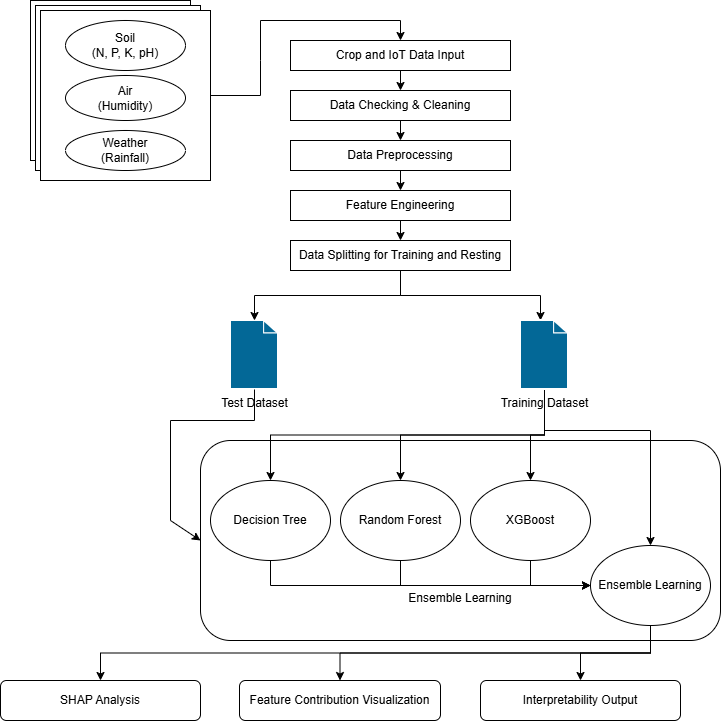

The diagram above was exported from draw.io. Its source (the exported page's mxGraphModel, read from the mxfile embedded in the PNG):
<mxGraphModel dx="1042" dy="527" grid="1" gridSize="10" guides="1" tooltips="1" connect="1" arrows="1" fold="1" page="1" pageScale="1" pageWidth="827" pageHeight="1169" math="0" shadow="0">
  <root>
    <mxCell id="0" />
    <mxCell id="1" parent="0" />
    <mxCell id="E7UQe4UARcfsDJaf4InO-1" parent="1" style="whiteSpace=wrap;html=1;aspect=fixed;" value="" vertex="1">
      <mxGeometry height="160" width="160" x="110" y="40" as="geometry" />
    </mxCell>
    <mxCell id="E7UQe4UARcfsDJaf4InO-2" parent="1" style="whiteSpace=wrap;html=1;aspect=fixed;" value="" vertex="1">
      <mxGeometry height="165" width="165" x="115" y="45" as="geometry" />
    </mxCell>
    <mxCell id="E7UQe4UARcfsDJaf4InO-3" parent="1" style="whiteSpace=wrap;html=1;aspect=fixed;" value="" vertex="1">
      <mxGeometry height="170" width="170" x="120" y="50" as="geometry" />
    </mxCell>
    <mxCell id="E7UQe4UARcfsDJaf4InO-4" parent="1" style="ellipse;whiteSpace=wrap;html=1;" value="Soil&lt;div&gt;(N, P, K, pH)&lt;/div&gt;" vertex="1">
      <mxGeometry height="50" width="120" x="145" y="60" as="geometry" />
    </mxCell>
    <mxCell id="E7UQe4UARcfsDJaf4InO-5" parent="1" style="ellipse;whiteSpace=wrap;html=1;" value="Air&lt;div&gt;(Humidity)&lt;/div&gt;" vertex="1">
      <mxGeometry height="45" width="120" x="145" y="115" as="geometry" />
    </mxCell>
    <mxCell id="E7UQe4UARcfsDJaf4InO-6" parent="1" style="ellipse;whiteSpace=wrap;html=1;" value="Weather&lt;div&gt;(Rainfall)&lt;/div&gt;" vertex="1">
      <mxGeometry height="40" width="120" x="145" y="170" as="geometry" />
    </mxCell>
    <mxCell id="E7UQe4UARcfsDJaf4InO-19" edge="1" parent="1" source="E7UQe4UARcfsDJaf4InO-8" style="edgeStyle=orthogonalEdgeStyle;rounded=0;orthogonalLoop=1;jettySize=auto;html=1;exitX=0.5;exitY=1;exitDx=0;exitDy=0;entryX=0.5;entryY=0;entryDx=0;entryDy=0;" target="E7UQe4UARcfsDJaf4InO-10">
      <mxGeometry relative="1" as="geometry" />
    </mxCell>
    <mxCell id="E7UQe4UARcfsDJaf4InO-8" parent="1" style="rounded=0;whiteSpace=wrap;html=1;" value="&lt;p data-pm-slice=&quot;0 0 []&quot;&gt;Crop and IoT Data Input&lt;/p&gt;" vertex="1">
      <mxGeometry height="30" width="220" x="370" y="80" as="geometry" />
    </mxCell>
    <mxCell id="E7UQe4UARcfsDJaf4InO-21" edge="1" parent="1" source="E7UQe4UARcfsDJaf4InO-9" style="edgeStyle=orthogonalEdgeStyle;rounded=0;orthogonalLoop=1;jettySize=auto;html=1;exitX=0.5;exitY=1;exitDx=0;exitDy=0;entryX=0.5;entryY=0;entryDx=0;entryDy=0;" target="E7UQe4UARcfsDJaf4InO-11">
      <mxGeometry relative="1" as="geometry" />
    </mxCell>
    <mxCell id="E7UQe4UARcfsDJaf4InO-9" parent="1" style="rounded=0;whiteSpace=wrap;html=1;" value="&lt;p data-pm-slice=&quot;0 0 []&quot;&gt;Data Preprocessing&lt;/p&gt;" vertex="1">
      <mxGeometry height="30" width="220" x="370" y="180" as="geometry" />
    </mxCell>
    <mxCell id="E7UQe4UARcfsDJaf4InO-28" edge="1" parent="1" source="E7UQe4UARcfsDJaf4InO-10" style="edgeStyle=orthogonalEdgeStyle;rounded=0;orthogonalLoop=1;jettySize=auto;html=1;exitX=0.5;exitY=1;exitDx=0;exitDy=0;entryX=0.5;entryY=0;entryDx=0;entryDy=0;" target="E7UQe4UARcfsDJaf4InO-9">
      <mxGeometry relative="1" as="geometry" />
    </mxCell>
    <mxCell id="E7UQe4UARcfsDJaf4InO-10" parent="1" style="rounded=0;whiteSpace=wrap;html=1;" value="&lt;p data-pm-slice=&quot;0 0 []&quot;&gt;Data Checking &amp;amp; Cleaning&lt;/p&gt;" vertex="1">
      <mxGeometry height="30" width="220" x="370" y="130" as="geometry" />
    </mxCell>
    <mxCell id="E7UQe4UARcfsDJaf4InO-22" edge="1" parent="1" source="E7UQe4UARcfsDJaf4InO-11" style="edgeStyle=orthogonalEdgeStyle;rounded=0;orthogonalLoop=1;jettySize=auto;html=1;exitX=0.5;exitY=1;exitDx=0;exitDy=0;entryX=0.5;entryY=0;entryDx=0;entryDy=0;" target="E7UQe4UARcfsDJaf4InO-18">
      <mxGeometry relative="1" as="geometry" />
    </mxCell>
    <mxCell id="E7UQe4UARcfsDJaf4InO-11" parent="1" style="rounded=0;whiteSpace=wrap;html=1;" value="&lt;p data-pm-slice=&quot;0 0 []&quot;&gt;Feature Engineering&lt;/p&gt;" vertex="1">
      <mxGeometry height="30" width="220" x="370" y="230" as="geometry" />
    </mxCell>
    <mxCell id="E7UQe4UARcfsDJaf4InO-32" edge="1" parent="1" source="E7UQe4UARcfsDJaf4InO-18" style="edgeStyle=orthogonalEdgeStyle;rounded=0;orthogonalLoop=1;jettySize=auto;html=1;exitX=0.5;exitY=1;exitDx=0;exitDy=0;" target="E7UQe4UARcfsDJaf4InO-30">
      <mxGeometry relative="1" as="geometry">
        <Array as="points">
          <mxPoint x="480" y="335" />
          <mxPoint x="620" y="335" />
        </Array>
      </mxGeometry>
    </mxCell>
    <mxCell id="E7UQe4UARcfsDJaf4InO-18" parent="1" style="rounded=0;whiteSpace=wrap;html=1;" value="&lt;p data-pm-slice=&quot;0 0 []&quot;&gt;Data Splitting for Training and Resting&lt;/p&gt;" vertex="1">
      <mxGeometry height="30" width="220" x="370" y="280" as="geometry" />
    </mxCell>
    <mxCell id="E7UQe4UARcfsDJaf4InO-26" edge="1" parent="1" source="E7UQe4UARcfsDJaf4InO-3" style="endArrow=classic;html=1;rounded=0;exitX=1;exitY=0.5;exitDx=0;exitDy=0;entryX=0.5;entryY=0;entryDx=0;entryDy=0;" target="E7UQe4UARcfsDJaf4InO-8" value="">
      <mxGeometry height="50" relative="1" width="50" as="geometry">
        <Array as="points">
          <mxPoint x="340" y="135" />
          <mxPoint x="340" y="100" />
          <mxPoint x="340" y="60" />
          <mxPoint x="480" y="60" />
        </Array>
        <mxPoint x="360" y="300" as="sourcePoint" />
        <mxPoint x="410" y="250" as="targetPoint" />
      </mxGeometry>
    </mxCell>
    <mxCell id="E7UQe4UARcfsDJaf4InO-29" parent="1" style="sketch=0;html=1;pointerEvents=1;dashed=0;fillColor=#036897;strokeColor=#ffffff;strokeWidth=2;verticalLabelPosition=bottom;verticalAlign=top;align=center;outlineConnect=0;shape=mxgraph.cisco.misc.page_icon;" value="Test Dataset" vertex="1">
      <mxGeometry height="69" width="48" x="310" y="360" as="geometry" />
    </mxCell>
    <mxCell id="E7UQe4UARcfsDJaf4InO-38" edge="1" parent="1" source="E7UQe4UARcfsDJaf4InO-30" style="edgeStyle=orthogonalEdgeStyle;rounded=0;orthogonalLoop=1;jettySize=auto;html=1;exitX=0.5;exitY=1;exitDx=0;exitDy=0;exitPerimeter=0;entryX=0.5;entryY=0;entryDx=0;entryDy=0;" target="E7UQe4UARcfsDJaf4InO-35">
      <mxGeometry relative="1" as="geometry" />
    </mxCell>
    <mxCell id="E7UQe4UARcfsDJaf4InO-39" edge="1" parent="1" source="E7UQe4UARcfsDJaf4InO-30" style="edgeStyle=orthogonalEdgeStyle;rounded=0;orthogonalLoop=1;jettySize=auto;html=1;exitX=0.5;exitY=1;exitDx=0;exitDy=0;exitPerimeter=0;" target="E7UQe4UARcfsDJaf4InO-36">
      <mxGeometry relative="1" as="geometry" />
    </mxCell>
    <mxCell id="E7UQe4UARcfsDJaf4InO-40" edge="1" parent="1" source="E7UQe4UARcfsDJaf4InO-30" style="edgeStyle=orthogonalEdgeStyle;rounded=0;orthogonalLoop=1;jettySize=auto;html=1;exitX=0.5;exitY=1;exitDx=0;exitDy=0;exitPerimeter=0;" target="E7UQe4UARcfsDJaf4InO-37">
      <mxGeometry relative="1" as="geometry" />
    </mxCell>
    <mxCell id="E7UQe4UARcfsDJaf4InO-45" edge="1" parent="1" source="E7UQe4UARcfsDJaf4InO-30" style="edgeStyle=orthogonalEdgeStyle;rounded=0;orthogonalLoop=1;jettySize=auto;html=1;exitX=0.5;exitY=1;exitDx=0;exitDy=0;exitPerimeter=0;entryX=0.5;entryY=0;entryDx=0;entryDy=0;" target="E7UQe4UARcfsDJaf4InO-44">
      <mxGeometry relative="1" as="geometry">
        <Array as="points">
          <mxPoint x="624" y="470" />
          <mxPoint x="730" y="470" />
        </Array>
      </mxGeometry>
    </mxCell>
    <mxCell id="E7UQe4UARcfsDJaf4InO-30" parent="1" style="sketch=0;html=1;pointerEvents=1;dashed=0;fillColor=#036897;strokeColor=#ffffff;strokeWidth=2;verticalLabelPosition=bottom;verticalAlign=top;align=center;outlineConnect=0;shape=mxgraph.cisco.misc.page_icon;" value="Training Dataset" vertex="1">
      <mxGeometry height="69" width="48" x="600" y="360" as="geometry" />
    </mxCell>
    <mxCell id="E7UQe4UARcfsDJaf4InO-31" edge="1" parent="1" source="E7UQe4UARcfsDJaf4InO-18" style="edgeStyle=orthogonalEdgeStyle;rounded=0;orthogonalLoop=1;jettySize=auto;html=1;exitX=0.5;exitY=1;exitDx=0;exitDy=0;entryX=0.5;entryY=0;entryDx=0;entryDy=0;entryPerimeter=0;" target="E7UQe4UARcfsDJaf4InO-29">
      <mxGeometry relative="1" as="geometry" />
    </mxCell>
    <mxCell id="E7UQe4UARcfsDJaf4InO-34" parent="1" style="rounded=1;whiteSpace=wrap;html=1;fillColor=none;" value="&lt;div&gt;&lt;br&gt;&lt;/div&gt;&lt;div&gt;&lt;br&gt;&lt;/div&gt;&lt;div&gt;&lt;br&gt;&lt;/div&gt;&lt;div&gt;&lt;br&gt;&lt;/div&gt;&lt;div&gt;&lt;br&gt;&lt;/div&gt;&lt;div&gt;&lt;br&gt;&lt;/div&gt;&lt;div&gt;&lt;br&gt;&lt;/div&gt;&lt;div&gt;&lt;br&gt;&lt;/div&gt;&lt;div&gt;Ensemble Learning&lt;/div&gt;" vertex="1">
      <mxGeometry height="200" width="520" x="280" y="480" as="geometry" />
    </mxCell>
    <mxCell id="E7UQe4UARcfsDJaf4InO-46" edge="1" parent="1" source="E7UQe4UARcfsDJaf4InO-35" style="edgeStyle=orthogonalEdgeStyle;rounded=0;orthogonalLoop=1;jettySize=auto;html=1;exitX=0.5;exitY=1;exitDx=0;exitDy=0;entryX=0;entryY=0.5;entryDx=0;entryDy=0;" target="E7UQe4UARcfsDJaf4InO-44">
      <mxGeometry relative="1" as="geometry" />
    </mxCell>
    <mxCell id="E7UQe4UARcfsDJaf4InO-35" parent="1" style="ellipse;whiteSpace=wrap;html=1;" value="Decision Tree" vertex="1">
      <mxGeometry height="80" width="120" x="290" y="520" as="geometry" />
    </mxCell>
    <mxCell id="E7UQe4UARcfsDJaf4InO-47" edge="1" parent="1" source="E7UQe4UARcfsDJaf4InO-36" style="edgeStyle=orthogonalEdgeStyle;rounded=0;orthogonalLoop=1;jettySize=auto;html=1;exitX=0.5;exitY=1;exitDx=0;exitDy=0;entryX=0;entryY=0.5;entryDx=0;entryDy=0;" target="E7UQe4UARcfsDJaf4InO-44">
      <mxGeometry relative="1" as="geometry" />
    </mxCell>
    <mxCell id="E7UQe4UARcfsDJaf4InO-36" parent="1" style="ellipse;whiteSpace=wrap;html=1;" value="Random Forest" vertex="1">
      <mxGeometry height="80" width="120" x="420" y="520" as="geometry" />
    </mxCell>
    <mxCell id="E7UQe4UARcfsDJaf4InO-48" edge="1" parent="1" source="E7UQe4UARcfsDJaf4InO-37" style="edgeStyle=orthogonalEdgeStyle;rounded=0;orthogonalLoop=1;jettySize=auto;html=1;exitX=0.5;exitY=1;exitDx=0;exitDy=0;entryX=0;entryY=0.5;entryDx=0;entryDy=0;" target="E7UQe4UARcfsDJaf4InO-44">
      <mxGeometry relative="1" as="geometry" />
    </mxCell>
    <mxCell id="E7UQe4UARcfsDJaf4InO-37" parent="1" style="ellipse;whiteSpace=wrap;html=1;" value="XGBoost" vertex="1">
      <mxGeometry height="80" width="120" x="550" y="520" as="geometry" />
    </mxCell>
    <mxCell id="E7UQe4UARcfsDJaf4InO-42" edge="1" parent="1" source="E7UQe4UARcfsDJaf4InO-29" style="endArrow=classic;html=1;rounded=0;exitX=0.5;exitY=1;exitDx=0;exitDy=0;exitPerimeter=0;entryX=0;entryY=0.5;entryDx=0;entryDy=0;" target="E7UQe4UARcfsDJaf4InO-34" value="">
      <mxGeometry height="50" relative="1" width="50" as="geometry">
        <Array as="points">
          <mxPoint x="334" y="460" />
          <mxPoint x="250" y="460" />
          <mxPoint x="250" y="560" />
        </Array>
        <mxPoint x="360" y="490" as="sourcePoint" />
        <mxPoint x="410" y="440" as="targetPoint" />
      </mxGeometry>
    </mxCell>
    <mxCell id="E7UQe4UARcfsDJaf4InO-52" edge="1" parent="1" source="E7UQe4UARcfsDJaf4InO-44" style="edgeStyle=orthogonalEdgeStyle;rounded=0;orthogonalLoop=1;jettySize=auto;html=1;exitX=0.5;exitY=1;exitDx=0;exitDy=0;entryX=0.5;entryY=0;entryDx=0;entryDy=0;" target="E7UQe4UARcfsDJaf4InO-51">
      <mxGeometry relative="1" as="geometry" />
    </mxCell>
    <mxCell id="E7UQe4UARcfsDJaf4InO-53" edge="1" parent="1" source="E7UQe4UARcfsDJaf4InO-44" style="edgeStyle=orthogonalEdgeStyle;rounded=0;orthogonalLoop=1;jettySize=auto;html=1;exitX=0.5;exitY=1;exitDx=0;exitDy=0;entryX=0.5;entryY=0;entryDx=0;entryDy=0;" target="E7UQe4UARcfsDJaf4InO-50">
      <mxGeometry relative="1" as="geometry" />
    </mxCell>
    <mxCell id="E7UQe4UARcfsDJaf4InO-54" edge="1" parent="1" source="E7UQe4UARcfsDJaf4InO-44" style="edgeStyle=orthogonalEdgeStyle;rounded=0;orthogonalLoop=1;jettySize=auto;html=1;exitX=0.5;exitY=1;exitDx=0;exitDy=0;" target="E7UQe4UARcfsDJaf4InO-49">
      <mxGeometry relative="1" as="geometry" />
    </mxCell>
    <mxCell id="E7UQe4UARcfsDJaf4InO-44" parent="1" style="ellipse;whiteSpace=wrap;html=1;" value="Ensemble Learning" vertex="1">
      <mxGeometry height="80" width="120" x="670" y="585" as="geometry" />
    </mxCell>
    <mxCell id="E7UQe4UARcfsDJaf4InO-49" parent="1" style="rounded=1;whiteSpace=wrap;html=1;" value="SHAP Analysis" vertex="1">
      <mxGeometry height="40" width="200" x="80" y="720" as="geometry" />
    </mxCell>
    <mxCell id="E7UQe4UARcfsDJaf4InO-50" parent="1" style="rounded=1;whiteSpace=wrap;html=1;" value="Feature Contribution Visualization" vertex="1">
      <mxGeometry height="40" width="201" x="319" y="720" as="geometry" />
    </mxCell>
    <mxCell id="E7UQe4UARcfsDJaf4InO-51" parent="1" style="rounded=1;whiteSpace=wrap;html=1;" value="Interpretability Output" vertex="1">
      <mxGeometry height="40" width="200" x="560" y="720" as="geometry" />
    </mxCell>
  </root>
</mxGraphModel>